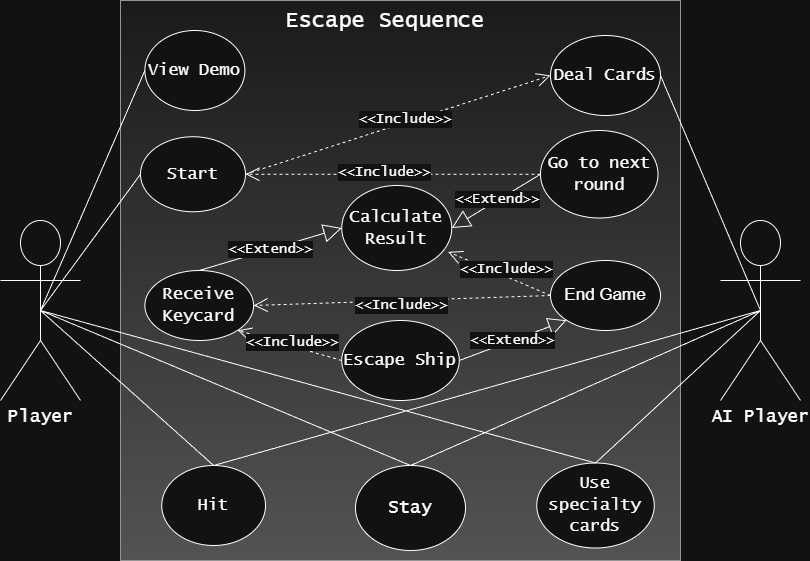

The diagram above was exported from draw.io. Its source (the exported page's mxGraphModel, read from the mxfile embedded in the PNG):
<mxGraphModel dx="1384" dy="788" grid="1" gridSize="10" guides="1" tooltips="1" connect="1" arrows="1" fold="1" page="1" pageScale="1" pageWidth="1100" pageHeight="1700" math="0" shadow="0">
  <root>
    <mxCell id="0" />
    <mxCell id="1" parent="0" />
    <mxCell id="mJraGeTgApyYawCb_7xl-1" parent="1" style="whiteSpace=wrap;html=1;aspect=fixed;fillColor=#f5f5f5;strokeColor=#666666;gradientColor=#b3b3b3;" value="" vertex="1">
      <mxGeometry height="560" width="560" x="460" y="140" as="geometry" />
    </mxCell>
    <object label="&lt;font style=&quot;font-size: 18px;&quot; face=&quot;Lucida Console&quot;&gt;Player&lt;/font&gt;" id="mJraGeTgApyYawCb_7xl-2">
      <mxCell parent="1" style="shape=umlActor;verticalLabelPosition=bottom;verticalAlign=top;html=1;outlineConnect=0;labelBorderColor=none;" vertex="1">
        <mxGeometry height="180" width="80" x="340" y="360" as="geometry" />
      </mxCell>
    </object>
    <mxCell id="mJraGeTgApyYawCb_7xl-3" parent="1" style="text;strokeColor=none;align=center;fillColor=none;html=1;verticalAlign=middle;whiteSpace=wrap;rounded=0;fontSize=22;" value="&lt;span style=&quot;font-family: &amp;quot;Lucida Console&amp;quot;;&quot;&gt;Escape Sequence&lt;/span&gt;" vertex="1">
      <mxGeometry height="30" width="260" x="595" y="145" as="geometry" />
    </mxCell>
    <object label="&lt;font style=&quot;font-size: 18px;&quot; face=&quot;Lucida Console&quot;&gt;AI Player&lt;/font&gt;" id="mJraGeTgApyYawCb_7xl-4">
      <mxCell parent="1" style="shape=umlActor;verticalLabelPosition=bottom;verticalAlign=top;html=1;outlineConnect=0;labelBorderColor=none;" vertex="1">
        <mxGeometry height="180" width="80" x="1060" y="360" as="geometry" />
      </mxCell>
    </object>
    <mxCell id="mJraGeTgApyYawCb_7xl-5" edge="1" parent="1" style="edgeStyle=orthogonalEdgeStyle;rounded=0;orthogonalLoop=1;jettySize=auto;html=1;exitX=0.5;exitY=1;exitDx=0;exitDy=0;">
      <mxGeometry relative="1" as="geometry">
        <mxPoint x="935" y="190" as="sourcePoint" />
        <mxPoint x="935" y="190" as="targetPoint" />
      </mxGeometry>
    </mxCell>
    <mxCell id="mJraGeTgApyYawCb_7xl-6" parent="1" style="ellipse;whiteSpace=wrap;html=1;fontSize=17;" value="&lt;font face=&quot;Lucida Console&quot;&gt;View Demo&lt;/font&gt;" vertex="1">
      <mxGeometry height="80" width="100" x="484.37" y="170" as="geometry" />
    </mxCell>
    <mxCell id="mJraGeTgApyYawCb_7xl-7" edge="1" parent="1" source="mJraGeTgApyYawCb_7xl-2" style="endArrow=none;html=1;rounded=0;exitX=0.5;exitY=0.5;exitDx=0;exitDy=0;exitPerimeter=0;entryX=0;entryY=0.5;entryDx=0;entryDy=0;" target="mJraGeTgApyYawCb_7xl-6" value="">
      <mxGeometry relative="1" as="geometry">
        <mxPoint x="530" y="380" as="sourcePoint" />
        <mxPoint x="690" y="380" as="targetPoint" />
      </mxGeometry>
    </mxCell>
    <mxCell id="mJraGeTgApyYawCb_7xl-8" edge="1" parent="1" source="mJraGeTgApyYawCb_7xl-2" style="endArrow=none;html=1;rounded=0;exitX=0.5;exitY=0.5;exitDx=0;exitDy=0;exitPerimeter=0;entryX=0;entryY=0.5;entryDx=0;entryDy=0;" target="mJraGeTgApyYawCb_7xl-9" value="">
      <mxGeometry relative="1" as="geometry">
        <mxPoint x="490" y="330" as="sourcePoint" />
        <mxPoint x="640" y="330" as="targetPoint" />
      </mxGeometry>
    </mxCell>
    <mxCell id="mJraGeTgApyYawCb_7xl-9" parent="1" style="ellipse;whiteSpace=wrap;html=1;fontSize=17;" value="&lt;font face=&quot;Lucida Console&quot;&gt;Start&lt;/font&gt;" vertex="1">
      <mxGeometry height="75" width="105" x="480" y="276.25" as="geometry" />
    </mxCell>
    <mxCell id="mJraGeTgApyYawCb_7xl-10" parent="1" style="ellipse;whiteSpace=wrap;html=1;fontSize=17;" value="&lt;font face=&quot;Lucida Console&quot;&gt;Hit&lt;/font&gt;" vertex="1">
      <mxGeometry height="80" width="103.75" x="501.25" y="605" as="geometry" />
    </mxCell>
    <mxCell id="mJraGeTgApyYawCb_7xl-11" parent="1" style="ellipse;whiteSpace=wrap;html=1;" value="&lt;font style=&quot;font-size: 18px;&quot; face=&quot;Lucida Console&quot;&gt;Stay&lt;/font&gt;" vertex="1">
      <mxGeometry height="85" width="110" x="695" y="605" as="geometry" />
    </mxCell>
    <mxCell id="mJraGeTgApyYawCb_7xl-12" parent="1" style="ellipse;whiteSpace=wrap;html=1;fontSize=17;" value="&lt;font face=&quot;Lucida Console&quot;&gt;Use specialty cards&lt;/font&gt;" vertex="1">
      <mxGeometry height="85" width="117.5" x="876.25" y="602.5" as="geometry" />
    </mxCell>
    <mxCell id="mJraGeTgApyYawCb_7xl-13" edge="1" parent="1" source="mJraGeTgApyYawCb_7xl-2" style="endArrow=none;html=1;rounded=0;exitX=0.5;exitY=0.5;exitDx=0;exitDy=0;exitPerimeter=0;entryX=0.5;entryY=0;entryDx=0;entryDy=0;" target="mJraGeTgApyYawCb_7xl-10" value="">
      <mxGeometry relative="1" as="geometry">
        <mxPoint x="410" y="395" as="sourcePoint" />
        <mxPoint x="598" y="295" as="targetPoint" />
      </mxGeometry>
    </mxCell>
    <mxCell id="mJraGeTgApyYawCb_7xl-14" edge="1" parent="1" source="mJraGeTgApyYawCb_7xl-2" style="endArrow=none;html=1;rounded=0;exitX=0.5;exitY=0.5;exitDx=0;exitDy=0;exitPerimeter=0;entryX=0.5;entryY=0;entryDx=0;entryDy=0;" target="mJraGeTgApyYawCb_7xl-11" value="">
      <mxGeometry relative="1" as="geometry">
        <mxPoint x="650" y="430" as="sourcePoint" />
        <mxPoint x="820" y="430" as="targetPoint" />
      </mxGeometry>
    </mxCell>
    <mxCell id="mJraGeTgApyYawCb_7xl-15" edge="1" parent="1" source="mJraGeTgApyYawCb_7xl-2" style="endArrow=none;html=1;rounded=0;exitX=0.5;exitY=0.5;exitDx=0;exitDy=0;exitPerimeter=0;entryX=0.5;entryY=0;entryDx=0;entryDy=0;" target="mJraGeTgApyYawCb_7xl-12" value="">
      <mxGeometry relative="1" as="geometry">
        <mxPoint x="650" y="430" as="sourcePoint" />
        <mxPoint x="810" y="430" as="targetPoint" />
      </mxGeometry>
    </mxCell>
    <mxCell id="mJraGeTgApyYawCb_7xl-16" edge="1" parent="1" source="mJraGeTgApyYawCb_7xl-4" style="endArrow=none;html=1;rounded=0;exitX=0.5;exitY=0.5;exitDx=0;exitDy=0;exitPerimeter=0;entryX=0.5;entryY=0;entryDx=0;entryDy=0;" target="mJraGeTgApyYawCb_7xl-12" value="">
      <mxGeometry relative="1" as="geometry">
        <mxPoint x="620" y="430" as="sourcePoint" />
        <mxPoint x="780" y="430" as="targetPoint" />
      </mxGeometry>
    </mxCell>
    <mxCell id="mJraGeTgApyYawCb_7xl-17" edge="1" parent="1" source="mJraGeTgApyYawCb_7xl-4" style="endArrow=none;html=1;rounded=0;entryX=0.5;entryY=0;entryDx=0;entryDy=0;exitX=0.5;exitY=0.5;exitDx=0;exitDy=0;exitPerimeter=0;" target="mJraGeTgApyYawCb_7xl-11" value="">
      <mxGeometry relative="1" as="geometry">
        <mxPoint x="620" y="430" as="sourcePoint" />
        <mxPoint x="780" y="430" as="targetPoint" />
      </mxGeometry>
    </mxCell>
    <mxCell id="mJraGeTgApyYawCb_7xl-18" edge="1" parent="1" source="mJraGeTgApyYawCb_7xl-4" style="endArrow=none;html=1;rounded=0;entryX=0.5;entryY=0;entryDx=0;entryDy=0;exitX=0.5;exitY=0.5;exitDx=0;exitDy=0;exitPerimeter=0;" target="mJraGeTgApyYawCb_7xl-10" value="">
      <mxGeometry relative="1" as="geometry">
        <mxPoint x="620" y="430" as="sourcePoint" />
        <mxPoint x="780" y="430" as="targetPoint" />
      </mxGeometry>
    </mxCell>
    <mxCell id="mJraGeTgApyYawCb_7xl-19" parent="1" style="ellipse;whiteSpace=wrap;html=1;fontSize=17;" value="&lt;font face=&quot;Lucida Console&quot;&gt;Deal Cards&lt;/font&gt;" vertex="1">
      <mxGeometry height="80" width="110" x="890" y="175" as="geometry" />
    </mxCell>
    <mxCell id="mJraGeTgApyYawCb_7xl-20" edge="1" parent="1" source="mJraGeTgApyYawCb_7xl-4" style="endArrow=none;html=1;rounded=0;exitX=0.5;exitY=0.5;exitDx=0;exitDy=0;exitPerimeter=0;entryX=1;entryY=0.5;entryDx=0;entryDy=0;" target="mJraGeTgApyYawCb_7xl-19" value="">
      <mxGeometry relative="1" as="geometry">
        <mxPoint x="710" y="390" as="sourcePoint" />
        <mxPoint x="825" y="210" as="targetPoint" />
      </mxGeometry>
    </mxCell>
    <mxCell id="mJraGeTgApyYawCb_7xl-21" edge="1" parent="1" source="mJraGeTgApyYawCb_7xl-9" style="endArrow=open;endSize=12;dashed=1;html=1;rounded=0;exitX=1;exitY=0.5;exitDx=0;exitDy=0;entryX=0;entryY=0.5;entryDx=0;entryDy=0;fontSize=12;" target="mJraGeTgApyYawCb_7xl-19" value="&lt;font style=&quot;font-size: 14px;&quot; face=&quot;Lucida Console&quot;&gt;&amp;lt;&amp;lt;Include&amp;gt;&amp;gt;&lt;/font&gt;">
      <mxGeometry relative="1" width="160" x="0.0557" y="3" as="geometry">
        <mxPoint as="offset" />
        <mxPoint x="677.5" y="260" as="sourcePoint" />
        <mxPoint x="853.5" y="190" as="targetPoint" />
      </mxGeometry>
    </mxCell>
    <mxCell id="mJraGeTgApyYawCb_7xl-22" parent="1" style="ellipse;whiteSpace=wrap;html=1;fontSize=17;" value="&lt;font face=&quot;Lucida Console&quot;&gt;Go to next round&lt;/font&gt;" vertex="1">
      <mxGeometry height="87.5" width="117.5" x="880" y="270" as="geometry" />
    </mxCell>
    <mxCell id="mJraGeTgApyYawCb_7xl-23" edge="1" parent="1" source="mJraGeTgApyYawCb_7xl-22" style="endArrow=open;endSize=12;dashed=1;html=1;rounded=0;exitX=0;exitY=0.5;exitDx=0;exitDy=0;entryX=1;entryY=0.5;entryDx=0;entryDy=0;" target="mJraGeTgApyYawCb_7xl-9" value="&lt;span style=&quot;font-family: &amp;quot;Lucida Console&amp;quot;; font-size: 14px;&quot;&gt;&amp;lt;&amp;lt;Include&amp;gt;&amp;gt;&lt;/span&gt;">
      <mxGeometry relative="1" width="160" x="0.0551" y="-2" as="geometry">
        <mxPoint as="offset" />
        <mxPoint x="796" y="270" as="sourcePoint" />
        <mxPoint x="690" y="274" as="targetPoint" />
      </mxGeometry>
    </mxCell>
    <mxCell id="mJraGeTgApyYawCb_7xl-24" parent="1" style="ellipse;whiteSpace=wrap;html=1;fontSize=17;" value="&lt;font face=&quot;Lucida Console&quot;&gt;Calculate Result&lt;/font&gt;" vertex="1">
      <mxGeometry height="85" width="110" x="681.25" y="325" as="geometry" />
    </mxCell>
    <mxCell id="mJraGeTgApyYawCb_7xl-25" parent="1" style="ellipse;whiteSpace=wrap;html=1;fontSize=17;" value="&lt;font face=&quot;Lucida Console&quot;&gt;Receive Keycard&lt;/font&gt;" vertex="1">
      <mxGeometry height="70" width="108.75" x="484.37" y="410" as="geometry" />
    </mxCell>
    <mxCell id="mJraGeTgApyYawCb_7xl-26" edge="1" parent="1" source="mJraGeTgApyYawCb_7xl-25" style="endArrow=block;endSize=16;endFill=0;html=1;rounded=0;entryX=0;entryY=0.5;entryDx=0;entryDy=0;exitX=0.5;exitY=0;exitDx=0;exitDy=0;" target="mJraGeTgApyYawCb_7xl-24" value="&lt;span style=&quot;font-family: &amp;quot;Lucida Console&amp;quot;; font-size: 14px;&quot;&gt;&amp;lt;&amp;lt;Extend&amp;gt;&amp;gt;&lt;/span&gt;">
      <mxGeometry relative="1" width="160" as="geometry">
        <mxPoint x="520" y="360" as="sourcePoint" />
        <mxPoint x="680" y="360" as="targetPoint" />
      </mxGeometry>
    </mxCell>
    <mxCell id="mJraGeTgApyYawCb_7xl-27" edge="1" parent="1" source="mJraGeTgApyYawCb_7xl-22" style="endArrow=block;endSize=16;endFill=0;html=1;rounded=0;exitX=0;exitY=0.5;exitDx=0;exitDy=0;entryX=1;entryY=0.5;entryDx=0;entryDy=0;" target="mJraGeTgApyYawCb_7xl-24" value="&lt;font style=&quot;font-size: 14px;&quot; face=&quot;Lucida Console&quot;&gt;&amp;lt;&amp;lt;Extend&amp;gt;&amp;gt;&lt;/font&gt;">
      <mxGeometry relative="1" width="160" x="-0.0355" y="-1" as="geometry">
        <mxPoint as="offset" />
        <mxPoint x="520" y="360" as="sourcePoint" />
        <mxPoint x="680" y="360" as="targetPoint" />
      </mxGeometry>
    </mxCell>
    <mxCell id="mJraGeTgApyYawCb_7xl-28" parent="1" style="ellipse;whiteSpace=wrap;html=1;fontSize=17;" value="&lt;font face=&quot;Lucida Console&quot;&gt;Escape Ship&lt;/font&gt;" vertex="1">
      <mxGeometry height="80" width="117.5" x="681.25" y="460" as="geometry" />
    </mxCell>
    <mxCell id="mJraGeTgApyYawCb_7xl-29" parent="1" style="ellipse;whiteSpace=wrap;html=1;fontSize=17;" value="End Game" vertex="1">
      <mxGeometry height="70" width="110" x="890" y="400" as="geometry" />
    </mxCell>
    <mxCell id="mJraGeTgApyYawCb_7xl-30" edge="1" parent="1" source="mJraGeTgApyYawCb_7xl-29" style="endArrow=open;endSize=12;dashed=1;html=1;rounded=0;exitX=0;exitY=0.5;exitDx=0;exitDy=0;entryX=1;entryY=0.5;entryDx=0;entryDy=0;" target="mJraGeTgApyYawCb_7xl-25" value="&lt;span style=&quot;font-family: &amp;quot;Lucida Console&amp;quot;; font-size: 14px;&quot;&gt;&amp;lt;&amp;lt;Include&amp;gt;&amp;gt;&lt;/span&gt;">
      <mxGeometry relative="1" width="160" x="0.0011" y="5" as="geometry">
        <mxPoint as="offset" />
        <mxPoint x="695" y="425" as="sourcePoint" />
        <mxPoint x="932" y="380" as="targetPoint" />
      </mxGeometry>
    </mxCell>
    <mxCell id="mJraGeTgApyYawCb_7xl-31" edge="1" parent="1" source="mJraGeTgApyYawCb_7xl-28" style="endArrow=open;endSize=12;dashed=1;html=1;rounded=0;exitX=0;exitY=0.5;exitDx=0;exitDy=0;entryX=1;entryY=1;entryDx=0;entryDy=0;" target="mJraGeTgApyYawCb_7xl-25" value="&lt;span style=&quot;font-family: &amp;quot;Lucida Console&amp;quot;; font-size: 14px;&quot;&gt;&amp;lt;&amp;lt;Include&amp;gt;&amp;gt;&lt;/span&gt;">
      <mxGeometry relative="1" width="160" x="-0.0467" y="-3" as="geometry">
        <mxPoint y="-1" as="offset" />
        <mxPoint x="880" y="450" as="sourcePoint" />
        <mxPoint x="618" y="450" as="targetPoint" />
      </mxGeometry>
    </mxCell>
    <mxCell id="mJraGeTgApyYawCb_7xl-32" edge="1" parent="1" source="mJraGeTgApyYawCb_7xl-29" style="endArrow=open;endSize=12;dashed=1;html=1;rounded=0;entryX=0.967;entryY=0.781;entryDx=0;entryDy=0;entryPerimeter=0;exitX=0;exitY=0.5;exitDx=0;exitDy=0;" target="mJraGeTgApyYawCb_7xl-24" value="&lt;span style=&quot;font-family: &amp;quot;Lucida Console&amp;quot;; font-size: 14px;&quot;&gt;&amp;lt;&amp;lt;Include&amp;gt;&amp;gt;&lt;/span&gt;">
      <mxGeometry relative="1" width="160" x="-0.077" y="-8" as="geometry">
        <mxPoint y="1" as="offset" />
        <mxPoint x="870" y="438" as="sourcePoint" />
        <mxPoint x="781" y="402.5" as="targetPoint" />
      </mxGeometry>
    </mxCell>
    <mxCell id="mJraGeTgApyYawCb_7xl-33" edge="1" parent="1" source="mJraGeTgApyYawCb_7xl-28" style="endArrow=block;endSize=16;endFill=0;html=1;rounded=0;exitX=1;exitY=0.5;exitDx=0;exitDy=0;entryX=0;entryY=1;entryDx=0;entryDy=0;" target="mJraGeTgApyYawCb_7xl-29" value="&lt;span style=&quot;font-family: &amp;quot;Lucida Console&amp;quot;; font-size: 14px;&quot;&gt;&amp;lt;&amp;lt;Extend&amp;gt;&amp;gt;&lt;/span&gt;">
      <mxGeometry relative="1" width="160" as="geometry">
        <mxPoint x="670" y="410" as="sourcePoint" />
        <mxPoint x="830" y="410" as="targetPoint" />
      </mxGeometry>
    </mxCell>
  </root>
</mxGraphModel>